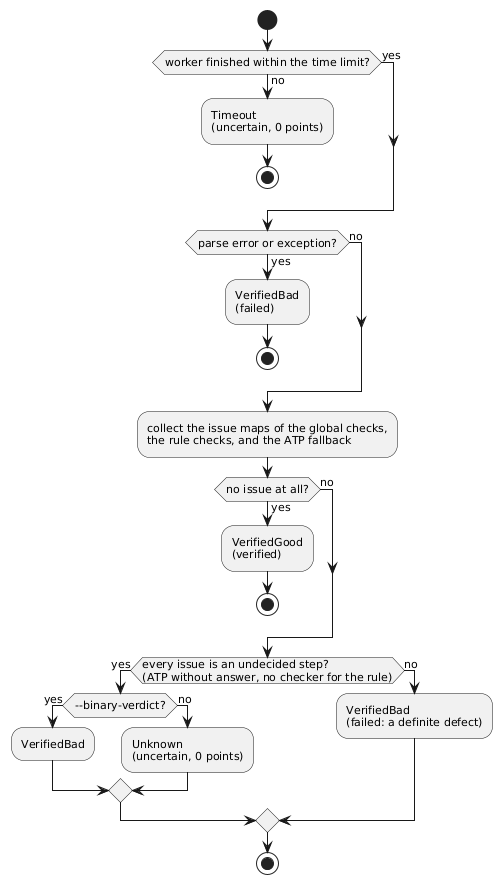

The diagram above was rendered by PlantUML. Its source (embedded in the PNG):
@startuml
' Aggregation of the check results into the verdict of a proof (classify_verdict and the timeout wrapper)
skinparam shadowing false
skinparam defaultFontSize 11
start
if (worker finished within the time limit?) then (no)
  :Timeout\n(uncertain, 0 points);
  stop
else (yes)
endif
if (parse error or exception?) then (yes)
  :VerifiedBad\n(failed);
  stop
else (no)
endif
:collect the issue maps of the global checks,\nthe rule checks, and the ATP fallback;
if (no issue at all?) then (yes)
  :VerifiedGood\n(verified);
  stop
else (no)
endif
if (every issue is an undecided step?\n(ATP without answer, no checker for the rule)) then (yes)
  if (--binary-verdict?) then (yes)
    :VerifiedBad;
  else (no)
    :Unknown\n(uncertain, 0 points);
  endif
else (no)
  :VerifiedBad\n(failed: a definite defect);
endif
stop
@enduml